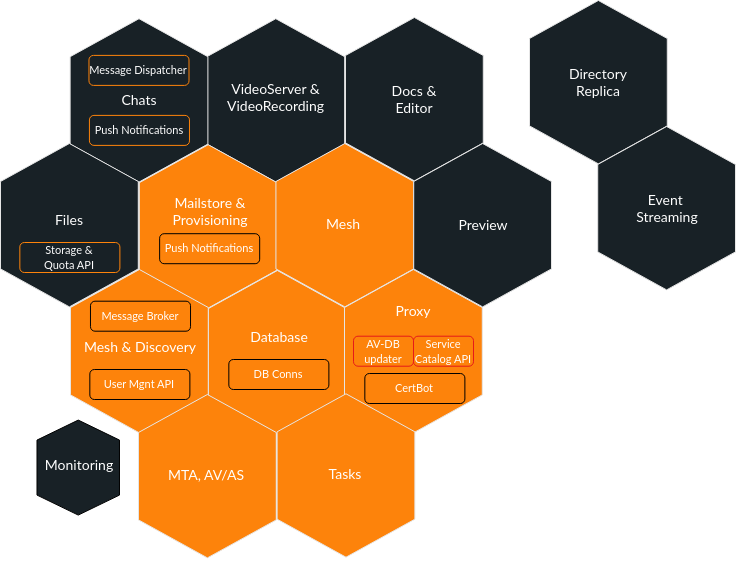

The diagram above was exported from draw.io. Its source (the exported page's mxGraphModel, read from the mxfile embedded in the PNG):
<mxGraphModel dx="1360" dy="843" grid="1" gridSize="10" guides="1" tooltips="1" connect="1" arrows="1" fold="1" page="1" pageScale="1" pageWidth="1600" pageHeight="900" math="0" shadow="0">
  <root>
    <mxCell id="0" />
    <mxCell id="1" parent="0" />
    <mxCell id="2" value="" style="group" vertex="1" connectable="0" parent="1">
      <mxGeometry x="960" y="60" width="206.0050000000001" height="291.3855" as="geometry" />
    </mxCell>
    <mxCell id="3" value="" style="shape=hexagon;perimeter=hexagonPerimeter2;whiteSpace=wrap;html=1;fixedSize=1;size=38;fontStyle=0;rotation=90;strokeColor=#E6E6E6;fillColor=#182126;" vertex="1" parent="2">
      <mxGeometry x="-12.795249999999896" y="12.795249999999953" width="163.38549999999998" height="137.795" as="geometry" />
    </mxCell>
    <mxCell id="4" value="&lt;font data-font-src=&quot;https://fonts.googleapis.com/css?family=Lato&quot; face=&quot;Lato&quot; style=&quot;color: rgb(255, 255, 255); font-size: 14px;&quot;&gt;Directory Replica&lt;/font&gt;" style="text;html=1;align=center;verticalAlign=middle;whiteSpace=wrap;rounded=0;" vertex="1" parent="2">
      <mxGeometry x="39.35205061349711" y="66.69524999999996" width="60" height="30" as="geometry" />
    </mxCell>
    <mxCell id="5" value="" style="group" vertex="1" connectable="0" parent="2">
      <mxGeometry x="68.21000000000004" y="126" width="137.79500000000007" height="163.38549999999998" as="geometry" />
    </mxCell>
    <mxCell id="6" value="" style="shape=hexagon;perimeter=hexagonPerimeter2;whiteSpace=wrap;html=1;fixedSize=1;size=38;fontStyle=0;rotation=90;strokeColor=#E6E6E6;fillColor=#182126;" vertex="1" parent="5">
      <mxGeometry x="-12.795249999999896" y="12.795249999999953" width="163.38549999999998" height="137.795" as="geometry" />
    </mxCell>
    <mxCell id="7" value="&lt;font data-font-src=&quot;https://fonts.googleapis.com/css?family=Lato&quot; face=&quot;Lato&quot; style=&quot;color: rgb(255, 255, 255); font-size: 14px;&quot;&gt;Event&amp;nbsp;&lt;/font&gt;&lt;div&gt;&lt;font face=&quot;Lato&quot; color=&quot;#ffffff&quot;&gt;&lt;span style=&quot;font-size: 14px;&quot;&gt;Streaming&lt;/span&gt;&lt;/font&gt;&lt;/div&gt;" style="text;html=1;align=center;verticalAlign=middle;whiteSpace=wrap;rounded=0;" vertex="1" parent="5">
      <mxGeometry x="39.35205061349711" y="66.69524999999996" width="60" height="30" as="geometry" />
    </mxCell>
    <mxCell id="8" value="" style="group" vertex="1" connectable="0" parent="1">
      <mxGeometry x="637.39" y="78.19999999999999" width="137.79500000000007" height="163.38549999999998" as="geometry" />
    </mxCell>
    <mxCell id="9" value="" style="group" vertex="1" connectable="0" parent="8">
      <mxGeometry x="9.947598300641403e-14" y="-4.263256414560601e-14" width="137.79499999999996" height="163.38549999999998" as="geometry" />
    </mxCell>
    <mxCell id="10" value="" style="shape=hexagon;perimeter=hexagonPerimeter2;whiteSpace=wrap;html=1;fixedSize=1;size=38;fontStyle=0;rotation=90;strokeColor=#E6E6E6;fillColor=#182126;" vertex="1" parent="9">
      <mxGeometry x="-12.795249999999996" y="12.795249999999996" width="163.38549999999998" height="137.795" as="geometry" />
    </mxCell>
    <mxCell id="11" value="&lt;font data-font-src=&quot;https://fonts.googleapis.com/css?family=Lato&quot; face=&quot;Lato&quot; style=&quot;color: rgb(255, 255, 255); font-size: 14px;&quot;&gt;VideoServer &amp;amp; VideoRecording&lt;/font&gt;" style="text;html=1;align=center;verticalAlign=middle;whiteSpace=wrap;rounded=0;" vertex="1" parent="9">
      <mxGeometry x="40" y="47.7" width="59.35" height="62.3" as="geometry" />
    </mxCell>
    <mxCell id="12" value="" style="group" vertex="1" connectable="0" parent="1">
      <mxGeometry x="500.59794938650293" y="78.20475000000005" width="137.79500000000007" height="163.38549999999998" as="geometry" />
    </mxCell>
    <mxCell id="13" value="" style="group" vertex="1" connectable="0" parent="12">
      <mxGeometry width="137.79500000000007" height="163.38549999999998" as="geometry" />
    </mxCell>
    <mxCell id="14" value="" style="shape=hexagon;perimeter=hexagonPerimeter2;whiteSpace=wrap;html=1;fixedSize=1;size=38;fontStyle=0;rotation=90;strokeColor=#E6E6E6;fillColor=#182126;" vertex="1" parent="13">
      <mxGeometry x="-12.795249999999896" y="12.795249999999953" width="163.38549999999998" height="137.795" as="geometry" />
    </mxCell>
    <mxCell id="15" value="&lt;font data-font-src=&quot;https://fonts.googleapis.com/css?family=Lato&quot; face=&quot;Lato&quot; style=&quot;color: rgb(255, 255, 255); font-size: 14px;&quot;&gt;Chats&lt;/font&gt;" style="text;html=1;align=center;verticalAlign=middle;whiteSpace=wrap;rounded=0;" vertex="1" parent="13">
      <mxGeometry x="39.35205061349711" y="66.69524999999996" width="60" height="30" as="geometry" />
    </mxCell>
    <mxCell id="16" value="&lt;font style=&quot;color: rgb(255, 255, 255); font-size: 11px;&quot; data-font-src=&quot;https://fonts.googleapis.com/css?family=Lato&quot; face=&quot;Lato&quot;&gt;Message Dispatcher&lt;/font&gt;" style="rounded=1;whiteSpace=wrap;html=1;strokeColor=#FD830B;fillColor=#182126;" vertex="1" parent="12">
      <mxGeometry x="18.862050613497104" y="36.69524999999996" width="100.05" height="30" as="geometry" />
    </mxCell>
    <mxCell id="17" value="&lt;font style=&quot;color: rgb(255, 255, 255); font-size: 11px;&quot; data-font-src=&quot;https://fonts.googleapis.com/css?family=Lato&quot; face=&quot;Lato&quot;&gt;Push Notifications&lt;/font&gt;" style="rounded=1;whiteSpace=wrap;html=1;strokeColor=#FD830B;fillColor=#182126;" vertex="1" parent="12">
      <mxGeometry x="19.332050613497017" y="96.69524999999996" width="100.05" height="30" as="geometry" />
    </mxCell>
    <mxCell id="18" value="" style="group" vertex="1" connectable="0" parent="1">
      <mxGeometry x="569.8" y="204.2" width="137.79500000000007" height="163.38549999999998" as="geometry" />
    </mxCell>
    <mxCell id="19" value="" style="shape=hexagon;perimeter=hexagonPerimeter2;whiteSpace=wrap;html=1;fixedSize=1;size=38;fontStyle=0;rotation=90;strokeColor=#E6E6E6;fillColor=#FD830B;" vertex="1" parent="18">
      <mxGeometry x="-12.795249999999896" y="12.795249999999953" width="163.38549999999998" height="137.795" as="geometry" />
    </mxCell>
    <mxCell id="20" value="&lt;font face=&quot;Lato&quot; color=&quot;#ffffff&quot;&gt;&lt;span style=&quot;font-size: 11px;&quot;&gt;Push Notifications&lt;/span&gt;&lt;/font&gt;" style="rounded=1;whiteSpace=wrap;html=1;strokeColor=#000000;fillColor=#FD830B;" vertex="1" parent="18">
      <mxGeometry x="20.329999999999927" y="89" width="100.05" height="30" as="geometry" />
    </mxCell>
    <mxCell id="21" value="&lt;font data-font-src=&quot;https://fonts.googleapis.com/css?family=Lato&quot; face=&quot;Lato&quot; style=&quot;color: rgb(255, 255, 255); font-size: 14px;&quot;&gt;Mailstore &amp;amp; Provisioning&lt;/font&gt;" style="text;html=1;align=center;verticalAlign=middle;whiteSpace=wrap;rounded=0;" vertex="1" parent="18">
      <mxGeometry x="11" y="51.69999999999999" width="120" height="30" as="geometry" />
    </mxCell>
    <mxCell id="22" value="" style="shape=hexagon;perimeter=hexagonPerimeter2;whiteSpace=wrap;html=1;fixedSize=1;size=38;fontStyle=0;rotation=90;strokeColor=#E6E6E6;fillColor=#182126;" vertex="1" parent="1">
      <mxGeometry x="763.2047500000001" y="89.79524999999995" width="163.38549999999998" height="137.795" as="geometry" />
    </mxCell>
    <mxCell id="23" value="&lt;font data-font-src=&quot;https://fonts.googleapis.com/css?family=Lato&quot; face=&quot;Lato&quot; style=&quot;color: rgb(255, 255, 255); font-size: 14px;&quot;&gt;Docs &amp;amp; Editor&lt;/font&gt;" style="text;html=1;align=center;verticalAlign=middle;whiteSpace=wrap;rounded=0;" vertex="1" parent="1">
      <mxGeometry x="815.3520506134971" y="143.69524999999996" width="60" height="30" as="geometry" />
    </mxCell>
    <mxCell id="24" value="" style="group" vertex="1" connectable="0" parent="1">
      <mxGeometry x="706.42" y="203" width="137.79500000000007" height="290.3855" as="geometry" />
    </mxCell>
    <mxCell id="25" value="" style="group" vertex="1" connectable="0" parent="24">
      <mxGeometry x="-67.41999999999996" y="127" width="137.79500000000007" height="163.38549999999998" as="geometry" />
    </mxCell>
    <mxCell id="26" value="" style="shape=hexagon;perimeter=hexagonPerimeter2;whiteSpace=wrap;html=1;fixedSize=1;size=38;fontStyle=0;rotation=90;strokeColor=#E6E6E6;fillColor=#FD830B;" vertex="1" parent="25">
      <mxGeometry x="-12.795249999999896" y="12.795249999999953" width="163.38549999999998" height="137.795" as="geometry" />
    </mxCell>
    <mxCell id="27" value="&lt;font face=&quot;Lato&quot; color=&quot;#ffffff&quot;&gt;&lt;span style=&quot;font-size: 11px;&quot;&gt;DB Conns&lt;/span&gt;&lt;/font&gt;" style="rounded=1;whiteSpace=wrap;html=1;strokeColor=#000000;fillColor=#FD830B;" vertex="1" parent="25">
      <mxGeometry x="20.329999999999927" y="89" width="100.05" height="30" as="geometry" />
    </mxCell>
    <mxCell id="28" value="&lt;font data-font-src=&quot;https://fonts.googleapis.com/css?family=Lato&quot; face=&quot;Lato&quot; style=&quot;color: rgb(255, 255, 255); font-size: 14px;&quot;&gt;Database&lt;/font&gt;" style="text;html=1;align=center;verticalAlign=middle;whiteSpace=wrap;rounded=0;" vertex="1" parent="25">
      <mxGeometry x="11" y="51.69999999999999" width="120" height="30" as="geometry" />
    </mxCell>
    <mxCell id="29" value="" style="group" vertex="1" connectable="0" parent="24">
      <mxGeometry x="9.947598300641403e-14" y="-4.263256414560601e-14" width="137.79499999999996" height="163.38549999999998" as="geometry" />
    </mxCell>
    <mxCell id="30" value="" style="shape=hexagon;perimeter=hexagonPerimeter2;whiteSpace=wrap;html=1;fixedSize=1;size=38;fontStyle=0;rotation=90;strokeColor=#E6E6E6;fillColor=#FD830B;" vertex="1" parent="29">
      <mxGeometry x="-12.795249999999996" y="12.795249999999996" width="163.38549999999998" height="137.795" as="geometry" />
    </mxCell>
    <mxCell id="31" value="&lt;font face=&quot;Lato&quot; color=&quot;#ffffff&quot;&gt;&lt;span style=&quot;font-size: 14px;&quot;&gt;Mesh&lt;/span&gt;&lt;/font&gt;" style="text;html=1;align=center;verticalAlign=middle;whiteSpace=wrap;rounded=0;" vertex="1" parent="29">
      <mxGeometry x="7.9999999999999005" y="65.70000000000003" width="120" height="30" as="geometry" />
    </mxCell>
    <mxCell id="32" value="" style="group" vertex="1" connectable="0" parent="1">
      <mxGeometry x="775" y="329" width="137.79500000000007" height="163.38549999999998" as="geometry" />
    </mxCell>
    <mxCell id="33" value="" style="shape=hexagon;perimeter=hexagonPerimeter2;whiteSpace=wrap;html=1;fixedSize=1;size=38;fontStyle=0;rotation=90;strokeColor=#E6E6E6;fillColor=#FD830B;" vertex="1" parent="32">
      <mxGeometry x="-12.795249999999896" y="12.795249999999953" width="163.38549999999998" height="137.795" as="geometry" />
    </mxCell>
    <mxCell id="34" value="&lt;font face=&quot;Lato&quot; color=&quot;#ffffff&quot;&gt;&lt;span style=&quot;font-size: 11px;&quot;&gt;CertBot&lt;/span&gt;&lt;/font&gt;" style="rounded=1;whiteSpace=wrap;html=1;strokeColor=#000000;fillColor=#FD830B;" vertex="1" parent="32">
      <mxGeometry x="20.329999999999927" y="104" width="100.05" height="30" as="geometry" />
    </mxCell>
    <mxCell id="35" value="&lt;font data-font-src=&quot;https://fonts.googleapis.com/css?family=Lato&quot; face=&quot;Lato&quot; style=&quot;color: rgb(255, 255, 255); font-size: 14px;&quot;&gt;Proxy&lt;/font&gt;" style="text;html=1;align=center;verticalAlign=middle;whiteSpace=wrap;rounded=0;" vertex="1" parent="32">
      <mxGeometry x="9" y="26.69999999999999" width="120" height="30" as="geometry" />
    </mxCell>
    <mxCell id="36" value="&lt;font face=&quot;Lato&quot; color=&quot;#ffffff&quot;&gt;&lt;span style=&quot;font-size: 11px;&quot;&gt;AV-DB&lt;/span&gt;&lt;/font&gt;&lt;div&gt;&lt;font face=&quot;Lato&quot; color=&quot;#ffffff&quot;&gt;&lt;span style=&quot;font-size: 11px;&quot;&gt;updater&lt;/span&gt;&lt;/font&gt;&lt;/div&gt;" style="rounded=1;whiteSpace=wrap;html=1;strokeColor=#E51A1A;fillColor=#FD830B;" vertex="1" parent="32">
      <mxGeometry x="9" y="66.69" width="60" height="30" as="geometry" />
    </mxCell>
    <mxCell id="37" value="&lt;font face=&quot;Lato&quot; color=&quot;#ffffff&quot;&gt;&lt;span style=&quot;font-size: 11px;&quot;&gt;Service Catalog API&lt;/span&gt;&lt;/font&gt;" style="rounded=1;whiteSpace=wrap;html=1;strokeColor=#E51A1A;fillColor=#FD830B;" vertex="1" parent="32">
      <mxGeometry x="69" y="66.69" width="60" height="30" as="geometry" />
    </mxCell>
    <mxCell id="38" value="" style="group" vertex="1" connectable="0" parent="1">
      <mxGeometry x="844.21" y="203" width="137.79500000000007" height="163.38549999999998" as="geometry" />
    </mxCell>
    <mxCell id="39" value="" style="shape=hexagon;perimeter=hexagonPerimeter2;whiteSpace=wrap;html=1;fixedSize=1;size=38;fontStyle=0;rotation=90;strokeColor=#E6E6E6;fillColor=#182126;" vertex="1" parent="38">
      <mxGeometry x="-12.795249999999896" y="12.795249999999953" width="163.38549999999998" height="137.795" as="geometry" />
    </mxCell>
    <mxCell id="40" value="&lt;font face=&quot;Lato&quot; color=&quot;#ffffff&quot;&gt;&lt;span style=&quot;font-size: 14px;&quot;&gt;Preview&lt;/span&gt;&lt;/font&gt;" style="text;html=1;align=center;verticalAlign=middle;whiteSpace=wrap;rounded=0;" vertex="1" parent="38">
      <mxGeometry x="39.35205061349711" y="66.69524999999999" width="60" height="30" as="geometry" />
    </mxCell>
    <mxCell id="41" value="" style="shape=hexagon;perimeter=hexagonPerimeter2;whiteSpace=wrap;html=1;fixedSize=1;size=38;fontStyle=0;rotation=90;strokeColor=#E6E6E6;fillColor=#182126;" vertex="1" parent="1">
      <mxGeometry x="418.2047500000001" y="215.79524999999995" width="163.38549999999998" height="137.795" as="geometry" />
    </mxCell>
    <mxCell id="42" value="&lt;font data-font-src=&quot;https://fonts.googleapis.com/css?family=Lato&quot; face=&quot;Lato&quot; style=&quot;color: rgb(255, 255, 255); font-size: 14px;&quot;&gt;Files&lt;/font&gt;" style="text;html=1;align=center;verticalAlign=middle;whiteSpace=wrap;rounded=0;" vertex="1" parent="1">
      <mxGeometry x="470.3520506134971" y="264.69525" width="60" height="30" as="geometry" />
    </mxCell>
    <mxCell id="43" value="&lt;font style=&quot;color: rgb(255, 255, 255); font-size: 11px;&quot; data-font-src=&quot;https://fonts.googleapis.com/css?family=Lato&quot; face=&quot;Lato&quot;&gt;Storage &amp;amp;&lt;br&gt;Quota API&lt;/font&gt;" style="rounded=1;whiteSpace=wrap;html=1;strokeColor=#FD830B;fillColor=#182126;" vertex="1" parent="1">
      <mxGeometry x="450.33" y="302" width="100.05" height="30" as="geometry" />
    </mxCell>
    <mxCell id="44" value="" style="group" vertex="1" connectable="0" parent="1">
      <mxGeometry x="500" y="329" width="207.79499999999996" height="293.3855" as="geometry" />
    </mxCell>
    <mxCell id="45" value="" style="shape=hexagon;perimeter=hexagonPerimeter2;whiteSpace=wrap;html=1;fixedSize=1;size=38;fontStyle=0;rotation=90;strokeColor=#E6E6E6;fillColor=#FD830B;" vertex="1" parent="44">
      <mxGeometry x="-11.795249999999896" y="12.795249999999953" width="163.38549999999998" height="137.795" as="geometry" />
    </mxCell>
    <mxCell id="46" value="&lt;font face=&quot;Lato&quot; color=&quot;#ffffff&quot;&gt;&lt;span style=&quot;font-size: 11px;&quot;&gt;User Mgnt API&lt;/span&gt;&lt;/font&gt;" style="rounded=1;whiteSpace=wrap;html=1;strokeColor=#000000;fillColor=#FD830B;" vertex="1" parent="44">
      <mxGeometry x="20.329999999999927" y="100" width="100.05" height="30" as="geometry" />
    </mxCell>
    <mxCell id="47" value="&lt;font data-font-src=&quot;https://fonts.googleapis.com/css?family=Lato&quot; face=&quot;Lato&quot; style=&quot;color: rgb(255, 255, 255); font-size: 14px;&quot;&gt;Mesh &amp;amp; Discovery&lt;/font&gt;" style="text;html=1;align=center;verticalAlign=middle;whiteSpace=wrap;rounded=0;" vertex="1" parent="44">
      <mxGeometry x="11" y="62.69999999999999" width="120" height="30" as="geometry" />
    </mxCell>
    <mxCell id="48" value="&lt;font face=&quot;Lato&quot; color=&quot;#ffffff&quot;&gt;&lt;span style=&quot;font-size: 11px;&quot;&gt;Message Broker&lt;/span&gt;&lt;/font&gt;" style="rounded=1;whiteSpace=wrap;html=1;strokeColor=#000000;fillColor=#FD830B;" vertex="1" parent="44">
      <mxGeometry x="20.980000000000018" y="31.69999999999999" width="100.05" height="30" as="geometry" />
    </mxCell>
    <mxCell id="49" value="" style="group" vertex="1" connectable="0" parent="44">
      <mxGeometry x="69" y="125" width="137.79499999999996" height="163.38549999999998" as="geometry" />
    </mxCell>
    <mxCell id="50" value="" style="shape=hexagon;perimeter=hexagonPerimeter2;whiteSpace=wrap;html=1;fixedSize=1;size=38;fontStyle=0;rotation=90;strokeColor=#E6E6E6;fillColor=#FD830B;" vertex="1" parent="49">
      <mxGeometry x="-12.795249999999996" y="12.795249999999996" width="163.38549999999998" height="137.795" as="geometry" />
    </mxCell>
    <mxCell id="51" value="&lt;font face=&quot;Lato&quot; color=&quot;#ffffff&quot;&gt;&lt;span style=&quot;font-size: 14px;&quot;&gt;MTA, AV/AS&lt;br&gt;&lt;/span&gt;&lt;/font&gt;" style="text;html=1;align=center;verticalAlign=middle;whiteSpace=wrap;rounded=0;" vertex="1" parent="49">
      <mxGeometry x="7.9999999999999005" y="65.70000000000003" width="120" height="30" as="geometry" />
    </mxCell>
    <mxCell id="52" value="" style="group" vertex="1" connectable="0" parent="44">
      <mxGeometry x="-30" y="150.59000000000003" width="87.5" height="90" as="geometry" />
    </mxCell>
    <mxCell id="53" value="" style="shape=hexagon;perimeter=hexagonPerimeter2;whiteSpace=wrap;html=1;fixedSize=1;rotation=90;fillColor=#182126;" vertex="1" parent="52">
      <mxGeometry x="-8.75" y="6.25" width="95" height="82.5" as="geometry" />
    </mxCell>
    <mxCell id="54" value="&lt;font data-font-src=&quot;https://fonts.googleapis.com/css?family=Lato&quot; face=&quot;Lato&quot; style=&quot;color: rgb(255, 255, 255); font-size: 14px;&quot;&gt;Monitoring&lt;/font&gt;" style="text;html=1;align=center;verticalAlign=middle;whiteSpace=wrap;rounded=0;aspect=fixed;" vertex="1" parent="52">
      <mxGeometry x="10.828259241689544" y="30.41637290334819" width="58.34441306911703" height="29.172206534558516" as="geometry" />
    </mxCell>
    <mxCell id="55" value="" style="group" vertex="1" connectable="0" parent="1">
      <mxGeometry x="707.6" y="453.31" width="137.79499999999996" height="163.38549999999998" as="geometry" />
    </mxCell>
    <mxCell id="56" value="" style="shape=hexagon;perimeter=hexagonPerimeter2;whiteSpace=wrap;html=1;fixedSize=1;size=38;fontStyle=0;rotation=90;strokeColor=#E6E6E6;fillColor=#FD830B;" vertex="1" parent="55">
      <mxGeometry x="-12.795249999999996" y="12.795249999999996" width="163.38549999999998" height="137.795" as="geometry" />
    </mxCell>
    <mxCell id="57" value="&lt;font face=&quot;Lato&quot; color=&quot;#ffffff&quot;&gt;&lt;span style=&quot;font-size: 14px;&quot;&gt;Tasks&lt;/span&gt;&lt;/font&gt;" style="text;html=1;align=center;verticalAlign=middle;whiteSpace=wrap;rounded=0;" vertex="1" parent="55">
      <mxGeometry x="7.9999999999999005" y="65.70000000000003" width="120" height="30" as="geometry" />
    </mxCell>
  </root>
</mxGraphModel>